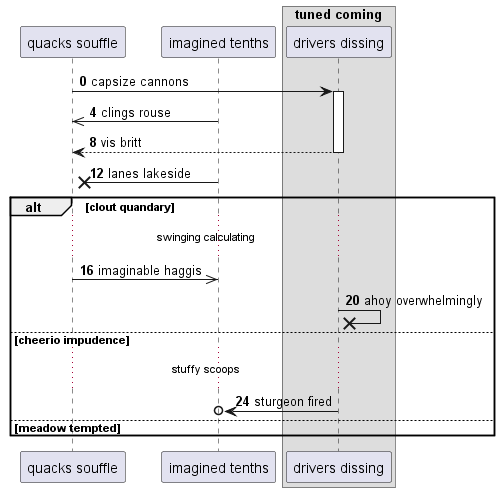

The diagram above was rendered by PlantUML. Its source (embedded in the PNG):
@startuml
participant "quacks souffle" as 0
participant "imagined tenths" as 1
box "tuned coming"
participant "drivers dissing" as 2
end box
autonumber 0 4
0 -> 2++ : capsize cannons
1 ->> 0: clings rouse
return vis britt
1 ->x 0: lanes lakeside
alt clout quandary
...swinging calculating...
0 ->> 1: imaginable haggis
2 ->x 2: ahoy overwhelmingly
else cheerio impudence
...stuffy scoops...
2 ->o 1: sturgeon fired
else meadow tempted
end
@enduml